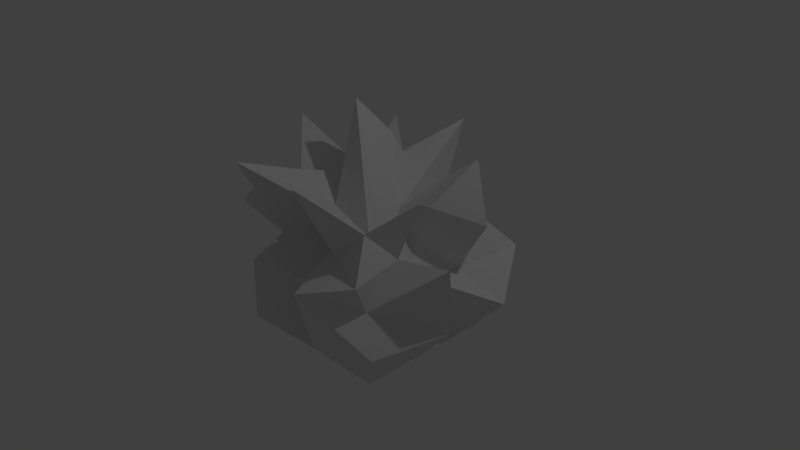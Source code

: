 # Source: blueMine.blend  (saved by Blender 2.74.0; exported with 4.5.12 LTS)
import bpy
from mathutils import Matrix  # noqa: F401  (used for matrix-valued properties, if any)

bpy.ops.wm.read_factory_settings(use_empty=True)
scene = bpy.context.scene
scene.name = 'Scene'

# ---- collections
col_collection_1 = bpy.data.collections.new('Collection 1'); scene.collection.children.link(col_collection_1)

# ---- materials (node trees are filled in below, after node groups)
mat_material = bpy.data.materials.new('Material')
mat_material.alpha_threshold = 0.0
mat_material.use_transparent_shadow = False
mat_material.roughness = 0.5
mat_material.line_color = (0.0, 0.0, 0.0, 1.0)

# ---- material node trees

# ---- world
world_world = bpy.data.worlds.new('World'); scene.world = world_world
world_world.color = (0.05088, 0.05088, 0.05088)
world_world.use_sun_shadow = False
world_world.sun_shadow_jitter_overblur = 0.0
world_world.cycles.sampling_method = 'MANUAL'
world_world.cycles.sample_map_resolution = 256

# ---- cameras
cam_camera = bpy.data.cameras.new('Camera')
cam_camera.clip_end = 100.0
cam_camera.lens = 35.0
cam_camera.sensor_width = 32.0
cam_camera.sensor_height = 18.0
cam_camera.ortho_scale = 7.314
cam_camera.dof.focus_distance = 0.0
cam_camera.dof.aperture_fstop = 128.0

# ---- lights
light_lamp = bpy.data.lights.new('Lamp', 'POINT')
light_lamp.transmission_factor = 0.0
light_lamp.cutoff_distance = 30.0
light_lamp.energy = 100.0
light_lamp.shadow_buffer_clip_start = 1.001
light_lamp.shadow_soft_size = 0.1
light_lamp.shadow_maximum_resolution = 0.006
light_lamp.use_absolute_resolution = True
light_lamp.cycles.use_multiple_importance_sampling = False

# ---- meshes
me_cube = bpy.data.meshes.new('Cube')
me_cube.from_pydata([(1.0, 1.0, -1.0), (1.0, -1.0, -1.0), (-1.0, -1.0, -1.0), (-1.0, 1.0, -1.0), (1.0, 0.5949, 0.6493), (1.0, -1.0, 1.0), (-1.0, -1.0, 1.0), (-1.15, 1.496, 1.232), (1.0, -5.96e-08, -1.0), (1.788e-07, 1.0, -1.0), (1.385, 1.157, 0.2351), (0.0, -1.0, -1.0), (1.0, -1.0, 0.0), (-1.0, 2.98e-07, -1.0), (-1.0, -1.0, 0.0), (-0.7059, 0.8135, -0.1054), (1.0, -5.364e-07, 1.0), (2.384e-07, 1.656, 1.425), (-5.364e-07, -0.8925, 1.0), (-1.344, 1.788e-07, 1.571), (2.384e-07, 0.3831, 0.0), (-0.5128, 2.384e-07, 0.0), (-2.98e-07, -1.0, 0.0), (0.8577, -2.98e-07, 0.0), (-0.2422, -1.788e-07, 2.043), (5.96e-08, 1.192e-07, -1.0), (1.0, -0.5, -1.0), (-0.5, 1.0, -1.0), (1.0, 1.0, 0.5), (-0.5, -1.0, -1.0), (1.171, -1.293, 0.5), (-1.0, 0.5, -1.0), (-0.6388, -0.7775, 0.5), (-0.7949, 1.0, 0.5), (1.353, -0.5, 1.323), (-0.5, 1.0, 1.0), (-0.5, -1.597, 1.595), (-0.7646, 0.5, 0.8289), (1.0, 0.5, -1.0), (0.5, 1.0, -1.0), (0.9092, 0.7551, -0.5), (0.5, -1.0, -1.0), (1.225, -1.137, -0.5), (-1.0, -0.5, -1.0), (-1.208, -0.808, -0.5), (-1.0, 1.168, -0.7454), (1.291, 0.5, 1.543), (0.5, 0.8286, 1.0), (0.5, -1.586, 1.583), (-0.81, -0.4697, 1.0), (-0.5, 1.705, 0.3044), (0.5, 0.7179, -0.2516), (2.384e-07, 1.344, 0.5), (2.086e-07, 0.5869, -0.5), (-1.39, 0.8568, 0.0), (-1.0, -0.5, 0.0), (-1.612, 2.682e-07, -0.2029), (-1.0, 2.086e-07, 0.5), (-0.5, -1.485, 0.2849), (0.5, -1.638, 0.2971), (-1.49e-07, -0.6694, -0.5), (-4.172e-07, -0.4324, 0.5), (1.824, -0.5, 0.6812), (1.0, 0.5, 0.0), (0.707, -1.788e-07, -0.5), (0.6013, -4.172e-07, 0.5), (-0.223, -0.409, 0.7656), (4.47e-08, 0.5, 0.5207), (0.1903, -3.576e-07, 0.1974), (-0.5, 0.0, 1.0), (-0.5, 2.086e-07, -1.0), (0.5, 2.98e-08, -1.0), (1.192e-07, 0.5, -1.0), (2.98e-08, -0.5, -1.0), (0.5, -0.5, -1.0), (0.5, 0.5, -1.0), (-0.5, 0.5, -1.0), (-0.3636, 0.7033, 1.381), (0.5, 0.369, 0.8336), (0.5, -0.5, 0.6002), (1.468, 0.5, 0.7435), (1.777, 0.5, -0.1892), (1.62, -0.2351, -0.3368), (0.5, -1.0, 0.5), (0.5, -1.413, -0.5), (-0.5, -1.507, -0.5), (-1.635, -0.8355, 0.5), (-0.5803, -0.5, -0.5), (-0.9843, 0.5807, -0.5496), (0.5607, 1.494, -0.5), (0.5, 0.7973, 0.6165), (-0.5, 1.0, 0.5), (-0.3774, 1.031, -0.5968), (-0.798, 0.5511, 0.5212), (-0.5, -1.0, 0.5), (1.0, -0.5, 0.5), (-0.6703, -0.6386, 1.176), (-0.5, -0.5, -1.0)], [], [(97, 29, 2, 43), (96, 49, 6, 36), (95, 34, 5, 30), (94, 36, 6, 32), (93, 37, 7, 33), (92, 27, 3, 45), (91, 50, 15, 33), (90, 51, 20, 52), (89, 39, 9, 53), (88, 54, 15, 45), (87, 55, 21, 56), (86, 49, 19, 57), (85, 58, 14, 44), (84, 59, 22, 60), (83, 48, 18, 61), (82, 62, 12, 42), (81, 63, 23, 64), (80, 46, 16, 65), (79, 66, 18, 48), (78, 67, 24, 68), (77, 37, 19, 69), (76, 70, 13, 31), (75, 71, 25, 72), (74, 41, 11, 73), (71, 74, 73, 25), (8, 26, 74, 71), (26, 1, 41, 74), (39, 75, 72, 9), (0, 38, 75, 39), (38, 8, 71, 75), (27, 76, 31, 3), (9, 72, 76, 27), (72, 25, 70, 76), (67, 77, 69, 24), (17, 35, 77, 67), (35, 7, 37, 77), (46, 78, 68, 16), (4, 47, 78, 46), (47, 17, 67, 78), (34, 79, 48, 5), (16, 68, 79, 34), (68, 24, 66, 79), (63, 80, 65, 23), (10, 28, 80, 63), (28, 4, 46, 80), (38, 81, 64, 8), (0, 40, 81, 38), (40, 10, 63, 81), (26, 82, 42, 1), (8, 64, 82, 26), (64, 23, 62, 82), (59, 83, 61, 22), (12, 30, 83, 59), (30, 5, 48, 83), (41, 84, 60, 11), (1, 42, 84, 41), (42, 12, 59, 84), (29, 85, 44, 2), (11, 60, 85, 29), (60, 22, 58, 85), (55, 86, 57, 21), (14, 32, 86, 55), (32, 6, 49, 86), (43, 87, 56, 13), (2, 44, 87, 43), (44, 14, 55, 87), (31, 88, 45, 3), (13, 56, 88, 31), (56, 21, 54, 88), (51, 89, 53, 20), (10, 40, 89, 51), (40, 0, 39, 89), (47, 90, 52, 17), (4, 28, 90, 47), (28, 10, 51, 90), (35, 91, 33, 7), (17, 52, 91, 35), (52, 20, 50, 91), (50, 92, 45, 15), (20, 53, 92, 50), (53, 9, 27, 92), (54, 93, 33, 15), (21, 57, 93, 54), (57, 19, 37, 93), (58, 94, 32, 14), (22, 61, 94, 58), (61, 18, 36, 94), (62, 95, 30, 12), (23, 65, 95, 62), (65, 16, 34, 95), (66, 96, 36, 18), (24, 69, 96, 66), (69, 19, 49, 96), (70, 97, 43, 13), (25, 73, 97, 70), (73, 11, 29, 97)])
_uv = me_cube.uv_layers.new(name='UVMap')
_uv.uv.foreach_set('vector', [0.109, 0.8299, 0.06852, 0.8299, 0.06852, 0.7894, 0.109, 0.7894, 0.4032, 0.2147, 0.3469, 0.1969, 0.3948, 0.1941, 0.4303, 0.2048, 0.6898, 0.3302, 0.5966, 0.3045, 0.5848, 0.2846, 0.6224, 0.2824, 0.419, 0.1832, 0.4303, 0.2048, 0.3948, 0.1941, 0.3416, 0.1696, 0.3417, 0.2547, 0.3699, 0.2545, 0.4026, 0.2813, 0.3796, 0.2815, 0.3875, 0.3952, 0.3439, 0.4556, 0.2538, 0.4029, 0.2885, 0.3874, 0.3946, 0.2997, 0.4066, 0.3265, 0.3432, 0.3172, 0.3796, 0.2815, 0.5019, 0.3421, 0.5264, 0.4001, 0.475, 0.3876, 0.4357, 0.3232, 0.534, 0.4356, 0.5277, 0.473, 0.4394, 0.4778, 0.4728, 0.4108, 0.2696, 0.3057, 0.3055, 0.275, 0.3432, 0.3172, 0.2885, 0.3874, 0.2548, 0.1721, 0.2741, 0.1554, 0.2845, 0.2049, 0.2702, 0.2478, 8.581e-05, 0.05778, 0.3469, 0.1969, 0.3604, 0.2187, 0.3082, 0.2045, 0.4191, 0.08805, 0.4215, 0.151, 0.3356, 0.1407, 0.2932, 0.116, 0.6407, 0.1751, 0.5899, 0.2214, 0.5175, 0.1572, 0.5453, 0.08476, 0.5603, 0.237, 0.5316, 0.2702, 0.4746, 0.2321, 0.4911, 0.2059, 0.7808, 0.3221, 0.9999, 0.438, 0.6736, 0.283, 0.7261, 0.2549, 0.6172, 0.3853, 0.6171, 0.3696, 0.6884, 0.3359, 0.712, 0.3625, 0.5745, 0.3307, 0.5738, 0.3207, 0.5872, 0.3161, 0.6465, 0.3394, 0.5174, 0.2703, 0.4466, 0.2523, 0.4746, 0.2321, 0.5316, 0.2702, 0.5184, 0.3062, 0.4571, 0.2811, 0.3999, 0.2365, 0.4785, 0.2801, 0.4039, 0.2746, 0.3699, 0.2545, 0.3604, 0.2187, 0.4039, 0.2447, 0.1901, 0.8299, 0.1496, 0.8299, 0.1496, 0.7894, 0.1901, 0.7894, 0.1901, 0.9109, 0.1496, 0.9109, 0.1496, 0.8704, 0.1901, 0.8704, 0.109, 0.9109, 0.06852, 0.9109, 0.06852, 0.8704, 0.109, 0.8704, 0.1496, 0.9109, 0.109, 0.9109, 0.109, 0.8704, 0.1496, 0.8704, 0.1496, 0.9515, 0.109, 0.9515, 0.109, 0.9109, 0.1496, 0.9109, 0.109, 0.9515, 0.06852, 0.9515, 0.06852, 0.9109, 0.109, 0.9109, 0.2306, 0.9109, 0.1901, 0.9109, 0.1901, 0.8704, 0.2306, 0.8704, 0.2306, 0.9515, 0.1901, 0.9515, 0.1901, 0.9109, 0.2306, 0.9109, 0.1901, 0.9515, 0.1496, 0.9515, 0.1496, 0.9109, 0.1901, 0.9109, 0.2306, 0.8299, 0.1901, 0.8299, 0.1901, 0.7894, 0.2306, 0.7894, 0.2306, 0.8704, 0.1901, 0.8704, 0.1901, 0.8299, 0.2306, 0.8299, 0.1901, 0.8704, 0.1496, 0.8704, 0.1496, 0.8299, 0.1901, 0.8299, 0.4571, 0.2811, 0.4039, 0.2746, 0.4039, 0.2447, 0.3999, 0.2365, 0.4433, 0.2952, 0.4072, 0.2848, 0.4039, 0.2746, 0.4571, 0.2811, 0.4072, 0.2848, 0.4026, 0.2813, 0.3699, 0.2545, 0.4039, 0.2746, 0.5738, 0.3207, 0.5184, 0.3062, 0.4785, 0.2801, 0.5872, 0.3161, 0.5437, 0.3307, 0.4855, 0.3179, 0.5184, 0.3062, 0.5738, 0.3207, 0.4855, 0.3179, 0.4433, 0.2952, 0.4571, 0.2811, 0.5184, 0.3062, 0.5966, 0.3045, 0.5174, 0.2703, 0.5316, 0.2702, 0.5848, 0.2846, 0.5872, 0.3161, 0.4785, 0.2801, 0.5174, 0.2703, 0.5966, 0.3045, 0.4785, 0.2801, 0.3999, 0.2365, 0.4466, 0.2523, 0.5174, 0.2703, 0.6171, 0.3696, 0.5745, 0.3307, 0.6465, 0.3394, 0.6884, 0.3359, 0.5688, 0.3671, 0.5555, 0.3561, 0.5745, 0.3307, 0.6171, 0.3696, 0.5555, 0.3561, 0.5437, 0.3307, 0.5738, 0.3207, 0.5745, 0.3307, 0.6673, 0.4318, 0.6172, 0.3853, 0.712, 0.3625, 0.75, 0.3984, 0.6036, 0.4845, 0.585, 0.4122, 0.6172, 0.3853, 0.6673, 0.4318, 0.585, 0.4122, 0.5688, 0.3671, 0.6171, 0.3696, 0.6172, 0.3853, 0.7879, 0.3144, 0.7808, 0.3221, 0.7261, 0.2549, 0.7689, 0.1979, 0.75, 0.3984, 0.712, 0.3625, 0.7808, 0.3221, 0.7879, 0.3144, 0.712, 0.3625, 0.6884, 0.3359, 0.9999, 0.438, 0.7808, 0.3221, 0.5899, 0.2214, 0.5603, 0.237, 0.4911, 0.2059, 0.5175, 0.1572, 0.6736, 0.283, 0.6224, 0.2824, 0.5603, 0.237, 0.5899, 0.2214, 0.6224, 0.2824, 0.5848, 0.2846, 0.5316, 0.2702, 0.5603, 0.237, 0.6848, 0.08681, 0.6407, 0.1751, 0.5453, 0.08476, 0.5766, 8.581e-05, 0.7689, 0.1979, 0.7261, 0.2549, 0.6407, 0.1751, 0.6848, 0.08681, 0.7261, 0.2549, 0.6736, 0.283, 0.5899, 0.2214, 0.6407, 0.1751, 0.4396, 8.583e-05, 0.4191, 0.08805, 0.2932, 0.116, 0.306, 0.03882, 0.5766, 8.581e-05, 0.5453, 0.08476, 0.4191, 0.08805, 0.4396, 8.583e-05, 0.5453, 0.08476, 0.5175, 0.1572, 0.4215, 0.151, 0.4191, 0.08805, 0.2741, 0.1554, 8.581e-05, 0.05778, 0.3082, 0.2045, 0.2845, 0.2049, 0.3356, 0.1407, 0.3416, 0.1696, 8.581e-05, 0.05778, 0.2741, 0.1554, 0.3416, 0.1696, 0.3948, 0.1941, 0.3469, 0.1969, 8.581e-05, 0.05778, 0.2228, 0.1186, 0.2548, 0.1721, 0.2702, 0.2478, 0.2068, 0.225, 0.306, 0.03882, 0.2932, 0.116, 0.2548, 0.1721, 0.2228, 0.1186, 0.2932, 0.116, 0.3356, 0.1407, 0.2741, 0.1554, 0.2548, 0.1721, 0.2058, 0.3171, 0.2696, 0.3057, 0.2885, 0.3874, 0.2538, 0.4029, 0.2068, 0.225, 0.2702, 0.2478, 0.2696, 0.3057, 0.2058, 0.3171, 0.2702, 0.2478, 0.2845, 0.2049, 0.3055, 0.275, 0.2696, 0.3057, 0.5264, 0.4001, 0.534, 0.4356, 0.4728, 0.4108, 0.475, 0.3876, 0.5688, 0.3671, 0.585, 0.4122, 0.534, 0.4356, 0.5264, 0.4001, 0.585, 0.4122, 0.6036, 0.4845, 0.5277, 0.473, 0.534, 0.4356, 0.4855, 0.3179, 0.5019, 0.3421, 0.4357, 0.3232, 0.4433, 0.2952, 0.5437, 0.3307, 0.5555, 0.3561, 0.5019, 0.3421, 0.4855, 0.3179, 0.5555, 0.3561, 0.5688, 0.3671, 0.5264, 0.4001, 0.5019, 0.3421, 0.4072, 0.2848, 0.3946, 0.2997, 0.3796, 0.2815, 0.4026, 0.2813, 0.4433, 0.2952, 0.4357, 0.3232, 0.3946, 0.2997, 0.4072, 0.2848, 0.4357, 0.3232, 0.475, 0.3876, 0.4066, 0.3265, 0.3946, 0.2997, 0.4066, 0.3265, 0.3875, 0.3952, 0.2885, 0.3874, 0.3432, 0.3172, 0.475, 0.3876, 0.4728, 0.4108, 0.3875, 0.3952, 0.4066, 0.3265, 0.4728, 0.4108, 0.4394, 0.4778, 0.3439, 0.4556, 0.3875, 0.3952, 0.3055, 0.275, 0.3417, 0.2547, 0.3796, 0.2815, 0.3432, 0.3172, 0.2845, 0.2049, 0.3082, 0.2045, 0.3417, 0.2547, 0.3055, 0.275, 0.3082, 0.2045, 0.3604, 0.2187, 0.3699, 0.2545, 0.3417, 0.2547, 0.4215, 0.151, 0.419, 0.1832, 0.3416, 0.1696, 0.3356, 0.1407, 0.5175, 0.1572, 0.4911, 0.2059, 0.419, 0.1832, 0.4215, 0.151, 0.4911, 0.2059, 0.4746, 0.2321, 0.4303, 0.2048, 0.419, 0.1832, 0.9999, 0.438, 0.6898, 0.3302, 0.6224, 0.2824, 0.6736, 0.283, 0.6884, 0.3359, 0.6465, 0.3394, 0.6898, 0.3302, 0.9999, 0.438, 0.6465, 0.3394, 0.5872, 0.3161, 0.5966, 0.3045, 0.6898, 0.3302, 0.4466, 0.2523, 0.4032, 0.2147, 0.4303, 0.2048, 0.4746, 0.2321, 0.3999, 0.2365, 0.4039, 0.2447, 0.4032, 0.2147, 0.4466, 0.2523, 0.4039, 0.2447, 0.3604, 0.2187, 0.3469, 0.1969, 0.4032, 0.2147, 0.1496, 0.8299, 0.109, 0.8299, 0.109, 0.7894, 0.1496, 0.7894, 0.1496, 0.8704, 0.109, 0.8704, 0.109, 0.8299, 0.1496, 0.8299, 0.109, 0.8704, 0.06852, 0.8704, 0.06852, 0.8299, 0.109, 0.8299])
me_cube.materials.append(mat_material)
me_cube.use_remesh_preserve_volume = False
me_cube.use_remesh_preserve_attributes = False
me_cube.use_mirror_vertex_groups = False
me_cube.update()

# ---- objects
ob_cube = bpy.data.objects.new('Cube', me_cube)
ob_lamp = bpy.data.objects.new('Lamp', light_lamp)
ob_camera = bpy.data.objects.new('Camera', cam_camera)

# ---- transforms, parenting, visibility, modifiers, constraints
ob_cube.location = (0.0, 0.0, 0.0)
ob_cube.lock_rotations_4d = False
ob_cube.empty_display_type = 'ARROWS'
ob_cube.lineart.crease_threshold = 0.0
ob_lamp.location = (4.076, 1.005, 5.904)
ob_lamp.rotation_euler = (0.6503, 0.05522, 1.866)
ob_lamp.lock_rotations_4d = False
ob_lamp.empty_display_type = 'ARROWS'
ob_lamp.color = (0.0, 0.0, 0.0, 0.0)
ob_lamp.lineart.crease_threshold = 0.0
ob_camera.location = (7.481, -6.508, 5.344)
ob_camera.rotation_euler = (1.109, 0.01082, 0.8149)
ob_camera.lock_rotations_4d = False
ob_camera.empty_display_type = 'ARROWS'
ob_camera.color = (0.0, 0.0, 0.0, 0.0)
ob_camera.display_type = 'WIRE'
ob_camera.lineart.crease_threshold = 0.0

# ---- collection membership
col_collection_1.objects.link(ob_cube)
col_collection_1.objects.link(ob_lamp)
col_collection_1.objects.link(ob_camera)

# ---- scene / render settings (as saved in the file)
scene.camera = ob_camera
scene.frame_start = 1; scene.frame_end = 250; scene.frame_set(1)
scene.render.engine = 'BLENDER_EEVEE_NEXT'
scene.render.resolution_percentage = 50
scene.render.dither_intensity = 0.0
scene.cycles.use_denoising = False
scene.cycles.samples = 10
scene.cycles.sampling_pattern = 'TABULATED_SOBOL'
scene.cycles.light_sampling_threshold = 0.0
scene.cycles.use_adaptive_sampling = False
scene.cycles.use_light_tree = False
scene.cycles.blur_glossy = 0.0
scene.cycles.pixel_filter_type = 'GAUSSIAN'
scene.cycles.sample_clamp_indirect = 0.0
scene.view_settings.view_transform = 'Standard'
bpy.context.view_layer.update()
